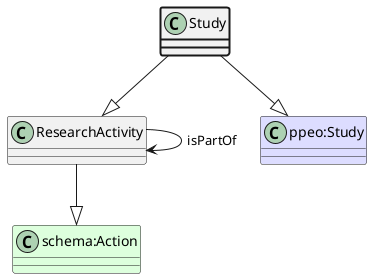

The diagram above was rendered by PlantUML. Its source (embedded in the PNG):
@startuml
class Study  #line.bold
class ResearchActivity  
class "schema:Action" #DDFFDD 
ResearchActivity --|> "schema:Action"
Study --|> ResearchActivity
class "ppeo:Study" #DDDDFF 
Study --|> "ppeo:Study"
class ResearchActivity 
ResearchActivity --> ResearchActivity : isPartOf
@enduml